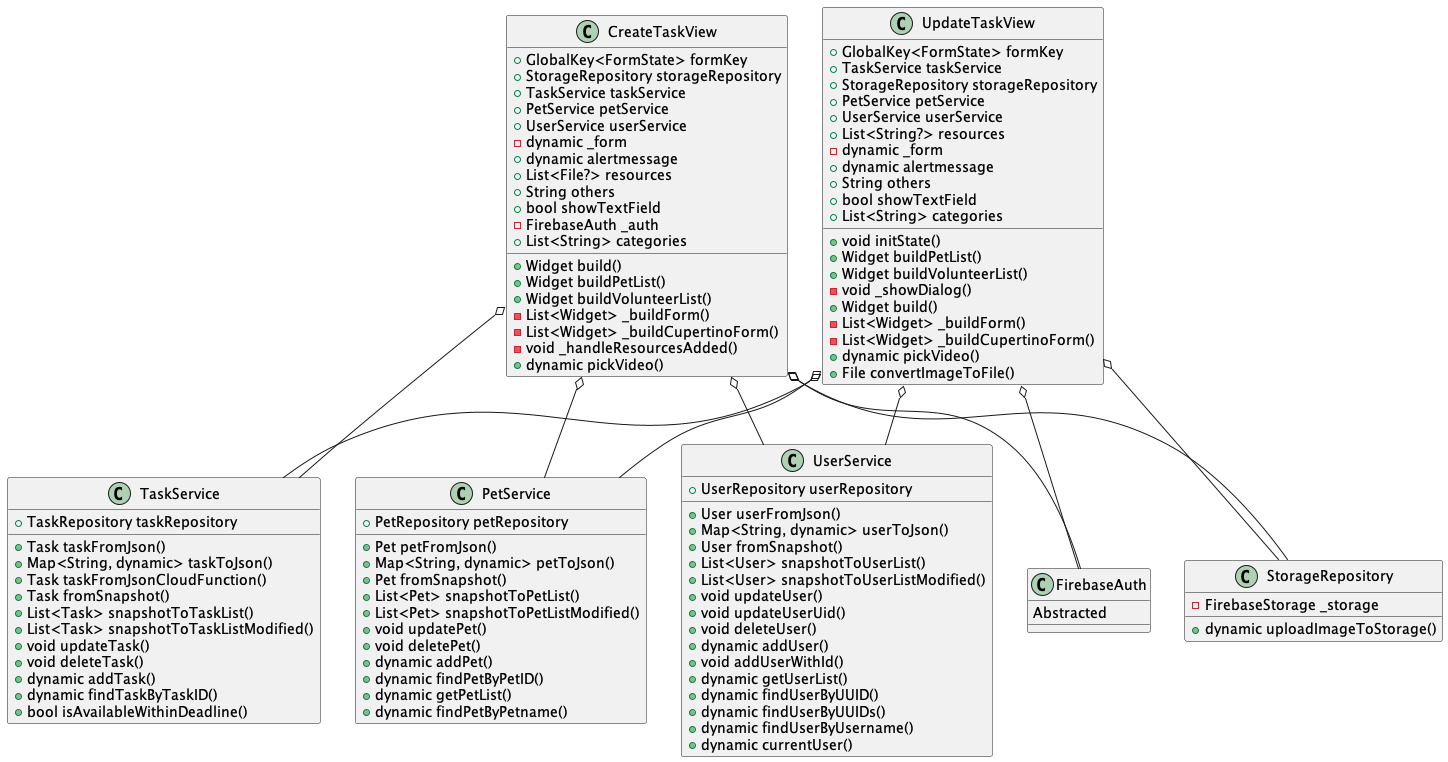

The diagram above was rendered by PlantUML. Its source (embedded in the PNG):
@startuml
class "CreateTaskView" {
  +GlobalKey<FormState> formKey
  +StorageRepository storageRepository
  +TaskService taskService
  +PetService petService
  +UserService userService
  -dynamic _form
  +dynamic alertmessage
  +List<File?> resources
  +String others
  +bool showTextField
  -FirebaseAuth _auth
  +List<String> categories
  +Widget build()
  +Widget buildPetList()
  +Widget buildVolunteerList()
  -List<Widget> _buildForm()
  -List<Widget> _buildCupertinoForm()
  -void _handleResourcesAdded()
  +dynamic pickVideo()
}

"CreateTaskView" o-- "StorageRepository"
"CreateTaskView" o-- "TaskService"
"CreateTaskView" o-- "PetService"
"CreateTaskView" o-- "UserService"
"CreateTaskView" o-- "FirebaseAuth"

class "UpdateTaskView" {
  +GlobalKey<FormState> formKey
  +TaskService taskService
  +StorageRepository storageRepository
  +PetService petService
  +UserService userService
  +List<String?> resources
  -dynamic _form
  +dynamic alertmessage
  +String others
  +bool showTextField
  +List<String> categories
  +void initState()
  +Widget buildPetList()
  +Widget buildVolunteerList()
  -void _showDialog()
  +Widget build()
  -List<Widget> _buildForm()
  -List<Widget> _buildCupertinoForm()
  +dynamic pickVideo()
  +File convertImageToFile()
}

"UpdateTaskView" o-- "StorageRepository"
"UpdateTaskView" o-- "TaskService"
"UpdateTaskView" o-- "PetService"
"UpdateTaskView" o-- "UserService"
"UpdateTaskView" o-- "FirebaseAuth"

class "FirebaseAuth" {
  Abstracted
}

class "StorageRepository" {
  -FirebaseStorage _storage
  +dynamic uploadImageToStorage()
}

class "UserService" {
  +UserRepository userRepository
  +User userFromJson()
  +Map<String, dynamic> userToJson()
  +User fromSnapshot()
  +List<User> snapshotToUserList()
  +List<User> snapshotToUserListModified()
  +void updateUser()
  +void updateUserUid()
  +void deleteUser()
  +dynamic addUser()
  +void addUserWithId()
  +dynamic getUserList()
  +dynamic findUserByUUID()
  +dynamic findUserByUUIDs()
  +dynamic findUserByUsername()
  +dynamic currentUser()
}

class "TaskService" {
  +TaskRepository taskRepository
  +Task taskFromJson()
  +Map<String, dynamic> taskToJson()
  +Task taskFromJsonCloudFunction()
  +Task fromSnapshot()
  +List<Task> snapshotToTaskList()
  +List<Task> snapshotToTaskListModified()
  +void updateTask()
  +void deleteTask()
  +dynamic addTask()
  +dynamic findTaskByTaskID()
  +bool isAvailableWithinDeadline()
}

class "PetService" {
  +PetRepository petRepository
  +Pet petFromJson()
  +Map<String, dynamic> petToJson()
  +Pet fromSnapshot()
  +List<Pet> snapshotToPetList()
  +List<Pet> snapshotToPetListModified()
  +void updatePet()
  +void deletePet()
  +dynamic addPet()
  +dynamic findPetByPetID()
  +dynamic getPetList()
  +dynamic findPetByPetname()
}
@enduml